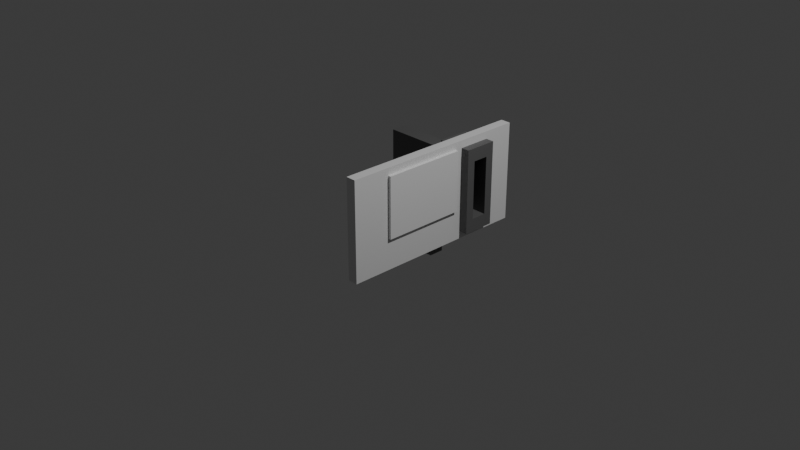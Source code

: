 # Source: estacion_compra.blend  (saved by Blender 5.1.30; exported with 4.5.12 LTS)
import bpy
from mathutils import Matrix  # noqa: F401  (used for matrix-valued properties, if any)

bpy.ops.wm.read_factory_settings(use_empty=True)
scene = bpy.context.scene
scene.name = 'Scene'

# ---- collections
col_collection = bpy.data.collections.new('Collection'); scene.collection.children.link(col_collection)

# ---- materials (node trees are filled in below, after node groups)
mat_material_002 = bpy.data.materials.new('Material.002')
mat_material_001 = bpy.data.materials.new('Material.001')

# ---- material node trees
mat_material_002.use_nodes = True; mat_material_002.node_tree.nodes.clear()
_N = mat_material_002.node_tree.nodes; _L = mat_material_002.node_tree.links
n0 = _N.new('ShaderNodeBsdfPrincipled'); n0.name = 'Principled BSDF'; n0.location = (-200, 100)
n1 = _N.new('ShaderNodeOutputMaterial'); n1.name = 'Material Output'; n1.location = (200, 100)
_L.new(n0.outputs[0], n1.inputs[0])
n1.is_active_output = True
mat_material_001.use_nodes = True; mat_material_001.node_tree.nodes.clear()
_N = mat_material_001.node_tree.nodes; _L = mat_material_001.node_tree.links
n0 = _N.new('ShaderNodeBsdfPrincipled'); n0.name = 'Principled BSDF'; n0.location = (-200, 100)
n0.inputs[0].default_value = (0.1233, 0.1233, 0.1233, 1.0)
n1 = _N.new('ShaderNodeOutputMaterial'); n1.name = 'Material Output'; n1.location = (200, 100)
_L.new(n0.outputs[0], n1.inputs[0])
n1.is_active_output = True

# ---- world
world_world = bpy.data.worlds.new('World'); scene.world = world_world
world_world.use_nodes = True; world_world.node_tree.nodes.clear()
_N = world_world.node_tree.nodes; _L = world_world.node_tree.links
n0 = _N.new('ShaderNodeOutputWorld'); n0.name = 'World Output'; n0.location = (200, 100)
n1 = _N.new('ShaderNodeBackground'); n1.name = 'Background'; n1.location = (-200, 100)
n1.inputs[0].default_value = (0.05088, 0.05088, 0.05088, 1.0)
_L.new(n1.outputs[0], n0.inputs[0])
n0.is_active_output = True
world_world.color = (0.05088, 0.05088, 0.05088)
world_world.sun_shadow_jitter_overblur = 0.0

# ---- cameras
cam_camera = bpy.data.cameras.new('Camera')
cam_camera.clip_end = 100.0
cam_camera.ortho_scale = 7.314

# ---- lights
light_light = bpy.data.lights.new('Light', 'POINT')
light_light.energy = 1000.0
light_light.shadow_soft_size = 0.1

# ---- meshes
me_cube_001 = bpy.data.meshes.new('Cube.001')
me_cube_001.from_pydata([(0.5427, -1.547, -0.6631), (0.5427, -1.547, 0.4631), (0.5427, 0.6465, -0.6631), (0.5427, 0.6465, 0.4631), (0.6573, -1.547, -0.6631), (0.6573, -1.547, 0.4631), (0.6573, 0.6465, -0.6631), (0.6573, 0.6465, 0.4631), (0.6573, -0.8419, -0.5135), (0.6573, -1.131, -0.5038), (0.6573, -1.137, 0.2778), (0.6573, -0.8616, 0.2971)], [], [(2, 3, 7, 6), (6, 8, 9, 10, 5, 4), (4, 5, 1, 0), (2, 6, 4, 0), (7, 3, 1, 5), (5, 10, 11, 8, 6, 7)])
_uv = me_cube_001.uv_layers.new(name='UVMap')
_uv.uv.foreach_set('vector', [0.375, 0.25, 0.625, 0.25, 0.625, 0.5, 0.375, 0.5, 0.375, 0.5, 0.4287, 0.6853, 0.4302, 0.7059, 0.5504, 0.7064, 0.625, 0.75, 0.375, 0.75, 0.375, 0.75, 0.625, 0.75, 0.625, 1.0, 0.375, 1.0, 0.125, 0.5, 0.375, 0.5, 0.375, 0.75, 0.125, 0.75, 0.625, 0.5, 0.875, 0.5, 0.875, 0.75, 0.625, 0.75, 0.625, 0.75, 0.5504, 0.7064, 0.5534, 0.6867, 0.4287, 0.6853, 0.375, 0.5, 0.625, 0.5])
me_cube_001.materials.append(mat_material_002)
me_cube_001.update()
me_cube_002 = bpy.data.meshes.new('Cube.002')
me_cube_002.from_pydata([(-0.1859, -0.4782, -0.1983), (-0.1859, -0.4782, 0.1983), (-0.1859, 0.4782, -0.1983), (-0.1859, 0.4782, 0.1983), (0.1859, -0.4782, -0.1983), (0.1859, -0.4782, 0.1983), (0.1859, 0.4782, -0.1983), (0.1859, 0.4782, 0.1983), (-0.08985, -0.3311, 0.1983), (-0.08985, 0.3311, 0.1983), (0.08985, 0.3311, 0.1983), (0.08985, -0.3311, 0.1983), (-0.08985, -0.3311, 0.1983), (-0.08985, 0.3311, 0.1983), (-0.08985, -0.3311, -0.1016), (-0.08985, 0.3311, -0.1016), (0.08985, 0.3311, -0.1016), (0.08985, -0.3311, -0.1016), (0.08985, 1.01, -1.036), (0.08985, -0.3311, -1.036), (-0.08985, -0.3311, -0.4241), (0.08985, 1.01, -0.4241), (-0.08985, 1.01, -1.036), (-0.08985, 0.3311, -1.036), (-0.08985, 1.01, -0.4241), (0.08985, 0.3311, -1.036), (-0.08985, -0.3311, -1.036), (0.08985, -0.3311, -0.4241), (0.08985, 0.3311, -0.4241), (-0.08985, 0.3311, -0.4241), (-0.08985, 1.01, -0.4241), (-0.08985, 0.3311, -0.4241), (0.08985, 1.01, -0.4241), (0.08985, 0.3311, -0.4241)], [], [(0, 1, 3, 2), (2, 3, 7, 6), (6, 7, 5, 4), (4, 5, 1, 0), (7, 3, 9, 10), (9, 8, 14, 15), (5, 7, 10, 11), (3, 1, 8, 9), (1, 5, 11, 8), (9, 8, 12, 13), (29, 23, 22, 24), (8, 11, 17, 14), (10, 9, 15, 16), (11, 10, 16, 17), (20, 27, 19, 26), (17, 16, 28, 27), (16, 15, 29, 28), (15, 14, 20, 29), (21, 24, 22, 18), (29, 20, 26, 23), (26, 19, 25, 23), (27, 28, 25, 19), (25, 28, 21, 18), (14, 17, 27, 20), (23, 25, 18, 22), (24, 21, 32, 30), (33, 31, 30, 32), (21, 28, 33, 32), (28, 29, 31, 33), (29, 24, 30, 31)])
_uv = me_cube_002.uv_layers.new(name='UVMap')
_uv.uv.foreach_set('vector', [0.375, 0.0, 0.625, 0.0, 0.625, 0.25, 0.375, 0.25, 0.375, 0.25, 0.625, 0.25, 0.625, 0.5, 0.375, 0.5, 0.375, 0.5, 0.625, 0.5, 0.625, 0.75, 0.375, 0.75, 0.375, 0.75, 0.625, 0.75, 0.625, 1.0, 0.375, 1.0, 0.625, 0.5, 0.625, 0.25, 0.625, 0.25, 0.6896, 0.5646, 0.625, 0.25, 0.625, 0.06459, 0.625, 0.06459, 0.625, 0.25, 0.625, 0.75, 0.625, 0.5, 0.6896, 0.5646, 0.6896, 0.6854, 0.625, 0.25, 0.625, 0.0, 0.625, 0.06459, 0.625, 0.25, 0.625, 1.0, 0.625, 0.75, 0.6896, 0.6854, 0.625, 0.9354, 0.8104, 0.5646, 0.8104, 0.6854, 0.8104, 0.6854, 0.8104, 0.5646, 0.625, 0.25, 0.625, 0.25, 0.625, 0.25, 0.625, 0.25, 0.625, 0.9354, 0.6896, 0.6854, 0.6896, 0.6854, 0.625, 0.9354, 0.6896, 0.5646, 0.625, 0.25, 0.625, 0.25, 0.6896, 0.5646, 0.6896, 0.6854, 0.6896, 0.5646, 0.6896, 0.5646, 0.6896, 0.6854, 0.625, 0.9354, 0.6896, 0.6854, 0.6896, 0.6854, 0.625, 0.9354, 0.6896, 0.6854, 0.6896, 0.5646, 0.6896, 0.5646, 0.6896, 0.6854, 0.6896, 0.5646, 0.625, 0.25, 0.625, 0.25, 0.6896, 0.5646, 0.625, 0.25, 0.625, 0.06459, 0.625, 0.06459, 0.625, 0.25, 0.6896, 0.5646, 0.625, 0.25, 0.625, 0.25, 0.6896, 0.5646, 0.625, 0.25, 0.625, 0.06459, 0.625, 0.06459, 0.625, 0.25, 0.625, 0.9354, 0.6896, 0.6854, 0.6896, 0.5646, 0.625, 0.25, 0.6896, 0.6854, 0.6896, 0.5646, 0.6896, 0.5646, 0.6896, 0.6854, 0.6896, 0.5646, 0.6896, 0.5646, 0.6896, 0.5646, 0.6896, 0.5646, 0.625, 0.9354, 0.6896, 0.6854, 0.6896, 0.6854, 0.625, 0.9354, 0.625, 0.25, 0.6896, 0.5646, 0.6896, 0.5646, 0.625, 0.25, 0.625, 0.25, 0.6896, 0.5646, 0.6896, 0.5646, 0.625, 0.25, 0.6896, 0.5646, 0.625, 0.25, 0.625, 0.25, 0.6896, 0.5646, 0.6896, 0.5646, 0.6896, 0.5646, 0.6896, 0.5646, 0.6896, 0.5646, 0.6896, 0.5646, 0.625, 0.25, 0.625, 0.25, 0.6896, 0.5646, 0.625, 0.25, 0.625, 0.25, 0.625, 0.25, 0.625, 0.25])
me_cube_002.materials.append(mat_material_001)
me_cube_002.update()
me_cube_003 = bpy.data.meshes.new('Cube.003')
me_cube_003.from_pydata([(-0.472, -0.3432, -0.04206), (-0.472, -0.3432, 0.04206), (-0.472, 0.3432, -0.04206), (-0.472, 0.3432, 0.04206), (0.472, -0.3432, -0.04206), (0.472, -0.3432, 0.04206), (0.472, 0.3432, -0.04206), (0.472, 0.3432, 0.04206)], [], [(0, 1, 3, 2), (2, 3, 7, 6), (6, 7, 5, 4), (4, 5, 1, 0), (2, 6, 4, 0), (7, 3, 1, 5)])
_uv = me_cube_003.uv_layers.new(name='UVMap')
_uv.uv.foreach_set('vector', [0.375, 0.0, 0.625, 0.0, 0.625, 0.25, 0.375, 0.25, 0.375, 0.25, 0.625, 0.25, 0.625, 0.5, 0.375, 0.5, 0.375, 0.5, 0.625, 0.5, 0.625, 0.75, 0.375, 0.75, 0.375, 0.75, 0.625, 0.75, 0.625, 1.0, 0.375, 1.0, 0.125, 0.5, 0.375, 0.5, 0.375, 0.75, 0.125, 0.75, 0.625, 0.5, 0.875, 0.5, 0.875, 0.75, 0.625, 0.75])
me_cube_003.update()

# ---- objects
ob_light = bpy.data.objects.new('Light', light_light)
ob_camera = bpy.data.objects.new('Camera', cam_camera)
ob_cube = bpy.data.objects.new('Cube', me_cube_001)
ob_cube_001 = bpy.data.objects.new('Cube.001', me_cube_002)
ob_cube_002 = bpy.data.objects.new('Cube.002', me_cube_003)

# ---- transforms, parenting, visibility, modifiers, constraints
ob_light.location = (4.076, 0.3055, 5.904)
ob_light.rotation_euler = (0.6503, 0.05522, 1.866)
ob_light.lock_rotations_4d = False
ob_light.empty_display_type = 'ARROWS'
ob_light.color = (0.0, 0.0, 0.0, 0.0)
ob_light.lineart.crease_threshold = 0.0
ob_camera.location = (7.359, -7.626, 4.958)
ob_camera.rotation_euler = (1.109, 0.0, 0.8149)
ob_camera.lock_rotations_4d = False
ob_camera.empty_display_type = 'ARROWS'
ob_camera.color = (0.0, 0.0, 0.0, 0.0)
ob_camera.display_type = 'WIRE'
ob_camera.lineart.crease_threshold = 0.0
ob_cube.location = (-0.5573, -0.7262, 0.0006695)
ob_cube.rotation_euler = (-3.142, -0.0, 0.0)
ob_cube_001.location = (-0.00174, 0.2749, 0.1005)
ob_cube_001.rotation_euler = (-1.571, -8.742e-08, -1.571)
ob_cube_002.location = (0.09206, -0.4683, 0.2384)
ob_cube_002.rotation_euler = (-1.571, -8.742e-08, -1.571)

# ---- collection membership
col_collection.objects.link(ob_light)
col_collection.objects.link(ob_camera)
col_collection.objects.link(ob_cube)
col_collection.objects.link(ob_cube_001)
col_collection.objects.link(ob_cube_002)

# ---- scene / render settings (as saved in the file)
scene.camera = ob_camera
scene.frame_start = 1; scene.frame_end = 250; scene.frame_set(1)
scene.render.engine = 'BLENDER_EEVEE_NEXT'
scene.render.bake_bias = 0.0
scene.render.bake_samples = 0
scene.cycles.sampling_pattern = 'TABULATED_SOBOL'
scene.eevee.use_volume_custom_range = False
bpy.context.view_layer.update()
